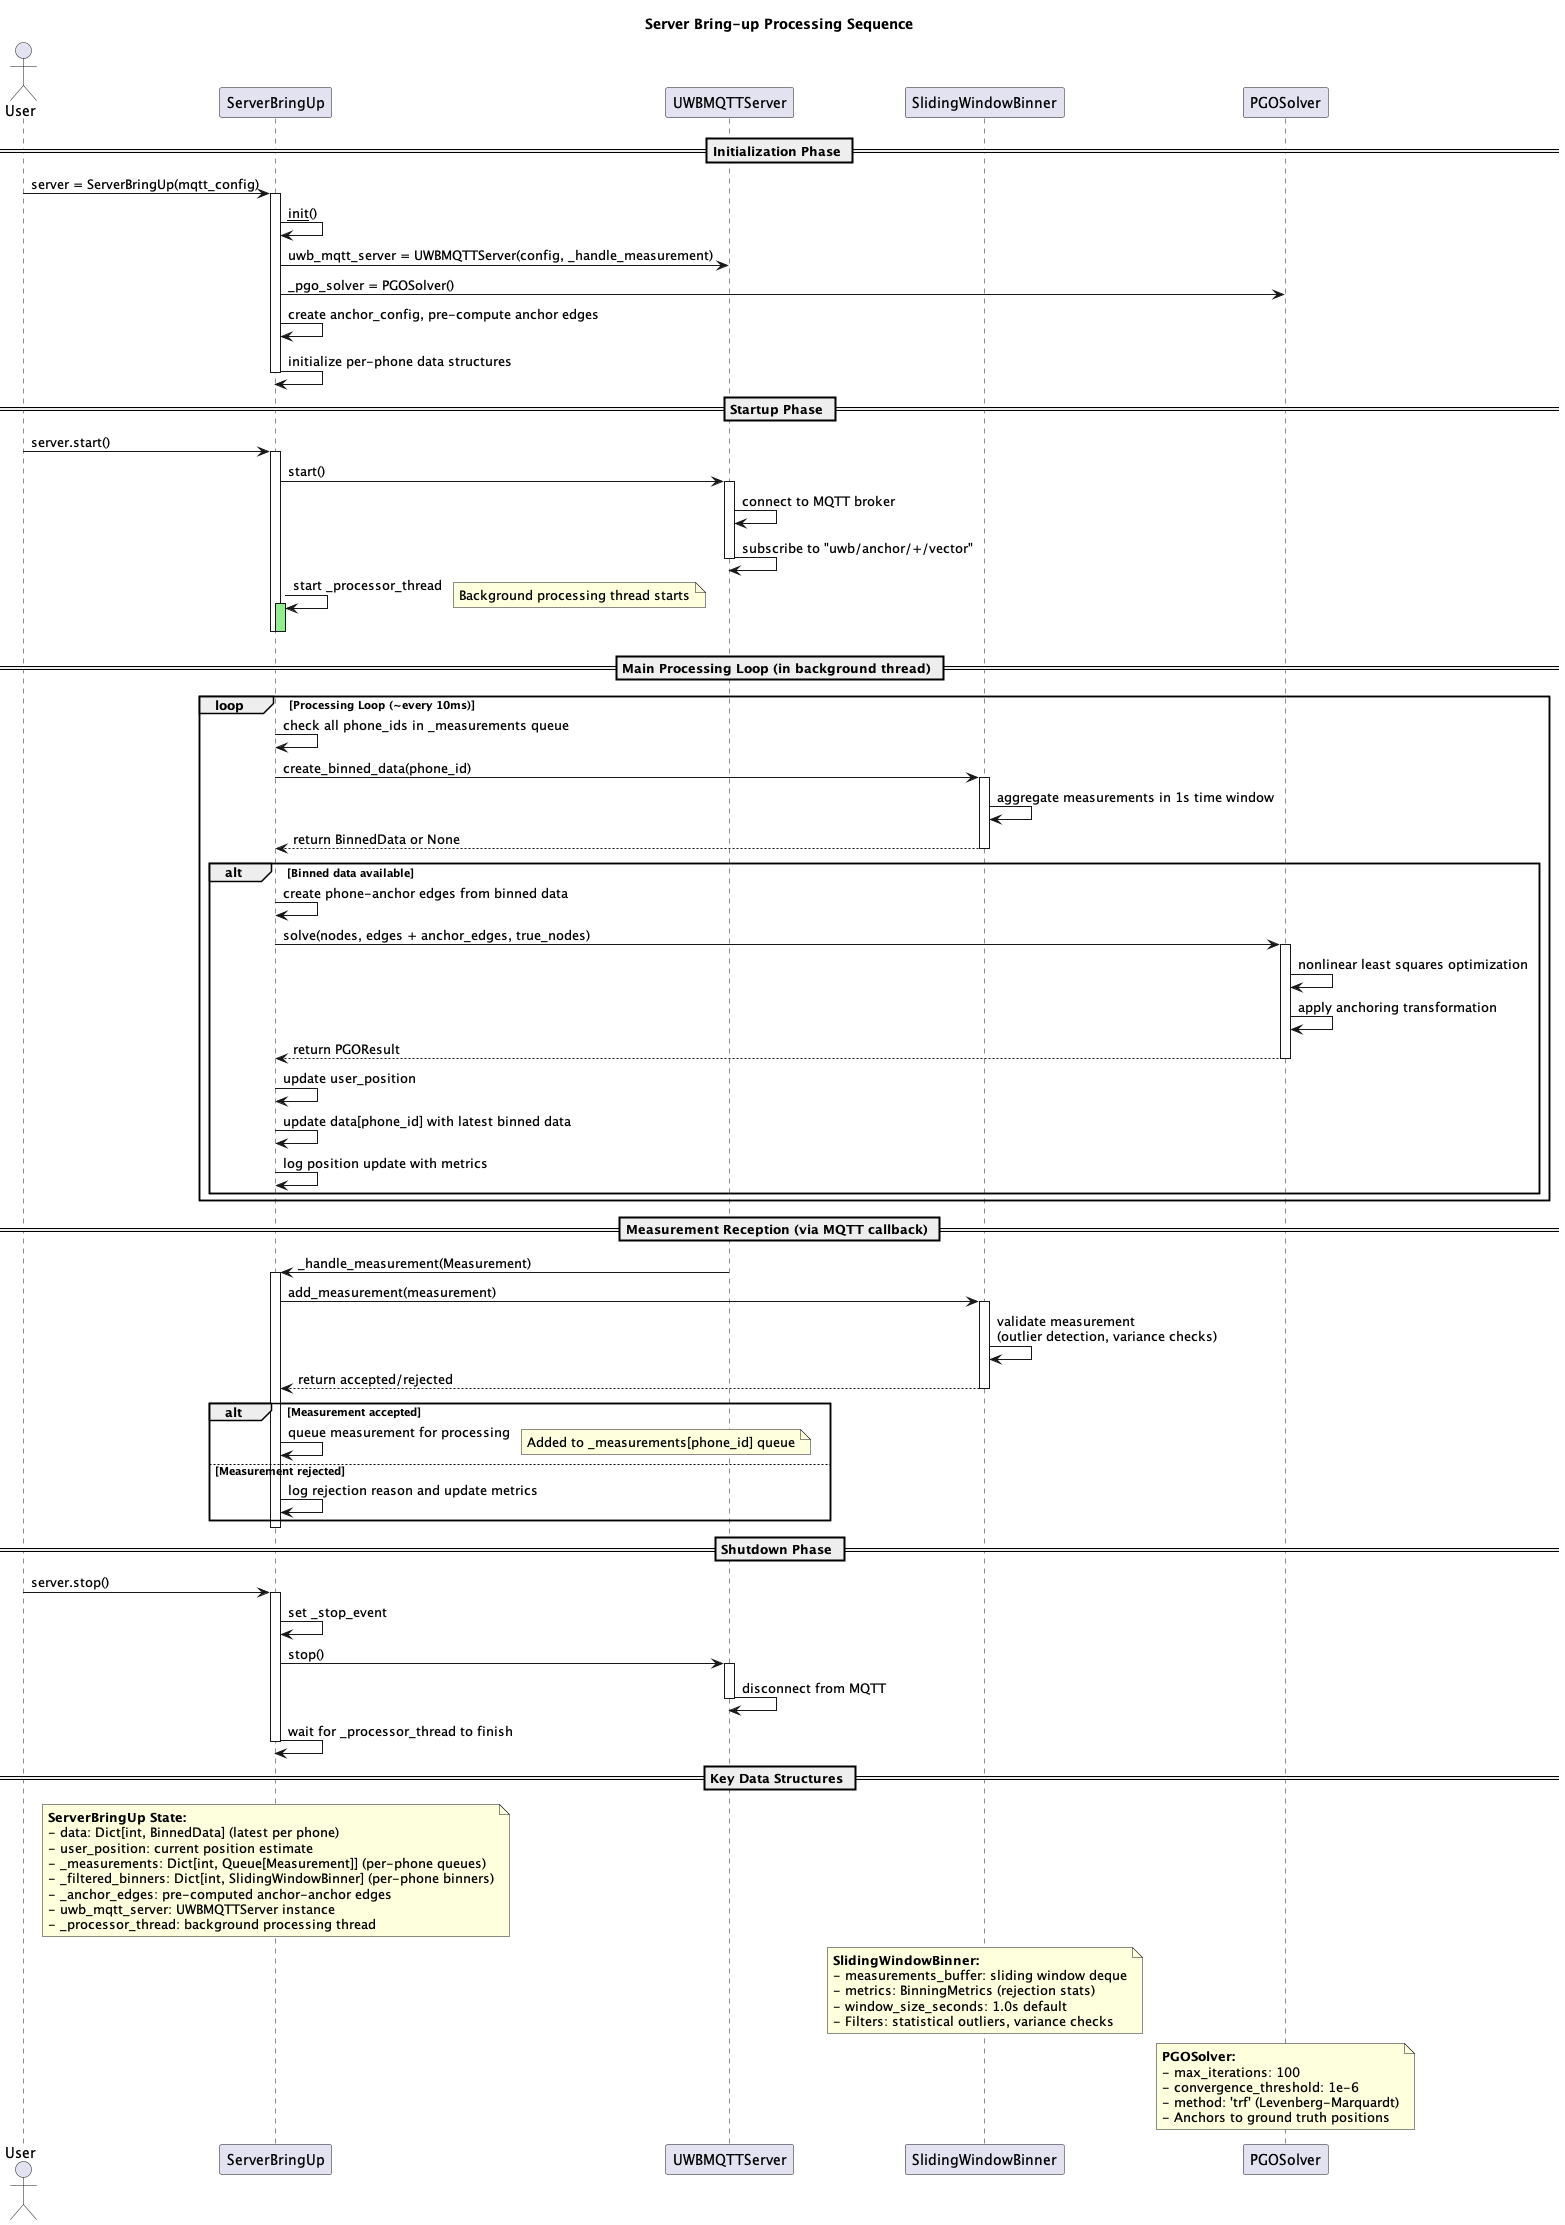

The diagram above was rendered by PlantUML. Its source (embedded in the PNG):
@startuml Server Bring-up Sequence Diagram

title Server Bring-up Processing Sequence

actor User
participant ServerBringUp
participant UWBMQTTServer
participant SlidingWindowBinner
participant PGOSolver

== Initialization Phase ==
User -> ServerBringUp: server = ServerBringUp(mqtt_config)
activate ServerBringUp
ServerBringUp -> ServerBringUp: __init__()
ServerBringUp -> UWBMQTTServer: uwb_mqtt_server = UWBMQTTServer(config, _handle_measurement)
ServerBringUp -> PGOSolver: _pgo_solver = PGOSolver()
ServerBringUp -> ServerBringUp: create anchor_config, pre-compute anchor edges
ServerBringUp -> ServerBringUp: initialize per-phone data structures
deactivate ServerBringUp

== Startup Phase ==
User -> ServerBringUp: server.start()
activate ServerBringUp
ServerBringUp -> UWBMQTTServer: start()
activate UWBMQTTServer
UWBMQTTServer -> UWBMQTTServer: connect to MQTT broker
UWBMQTTServer -> UWBMQTTServer: subscribe to "uwb/anchor/+/vector"
deactivate UWBMQTTServer

ServerBringUp -> ServerBringUp: start _processor_thread
activate ServerBringUp #LightGreen
note right: Background processing thread starts
deactivate ServerBringUp
deactivate ServerBringUp

== Main Processing Loop (in background thread) ==
loop Processing Loop (~every 10ms)
    ServerBringUp -> ServerBringUp: check all phone_ids in _measurements queue
    ServerBringUp -> SlidingWindowBinner: create_binned_data(phone_id)
    activate SlidingWindowBinner
    SlidingWindowBinner -> SlidingWindowBinner: aggregate measurements in 1s time window
    SlidingWindowBinner --> ServerBringUp: return BinnedData or None
    deactivate SlidingWindowBinner

    alt Binned data available
        ServerBringUp -> ServerBringUp: create phone-anchor edges from binned data
        ServerBringUp -> PGOSolver: solve(nodes, edges + anchor_edges, true_nodes)
        activate PGOSolver
        PGOSolver -> PGOSolver: nonlinear least squares optimization
        PGOSolver -> PGOSolver: apply anchoring transformation
        PGOSolver --> ServerBringUp: return PGOResult
        deactivate PGOSolver

        ServerBringUp -> ServerBringUp: update user_position
        ServerBringUp -> ServerBringUp: update data[phone_id] with latest binned data
        ServerBringUp -> ServerBringUp: log position update with metrics
    end
end

== Measurement Reception (via MQTT callback) ==
UWBMQTTServer -> ServerBringUp: _handle_measurement(Measurement)
activate ServerBringUp
ServerBringUp -> SlidingWindowBinner: add_measurement(measurement)
activate SlidingWindowBinner
SlidingWindowBinner -> SlidingWindowBinner: validate measurement\n(outlier detection, variance checks)
SlidingWindowBinner --> ServerBringUp: return accepted/rejected
deactivate SlidingWindowBinner

alt Measurement accepted
    ServerBringUp -> ServerBringUp: queue measurement for processing
    note right: Added to _measurements[phone_id] queue
else Measurement rejected
    ServerBringUp -> ServerBringUp: log rejection reason and update metrics
end
deactivate ServerBringUp

== Shutdown Phase ==
User -> ServerBringUp: server.stop()
activate ServerBringUp
ServerBringUp -> ServerBringUp: set _stop_event
ServerBringUp -> UWBMQTTServer: stop()
activate UWBMQTTServer
UWBMQTTServer -> UWBMQTTServer: disconnect from MQTT
deactivate UWBMQTTServer
ServerBringUp -> ServerBringUp: wait for _processor_thread to finish
deactivate ServerBringUp

== Key Data Structures ==
note over ServerBringUp
**ServerBringUp State:**
- data: Dict[int, BinnedData] (latest per phone)
- user_position: current position estimate
- _measurements: Dict[int, Queue[Measurement]] (per-phone queues)
- _filtered_binners: Dict[int, SlidingWindowBinner] (per-phone binners)
- _anchor_edges: pre-computed anchor-anchor edges
- uwb_mqtt_server: UWBMQTTServer instance
- _processor_thread: background processing thread
end note

note over SlidingWindowBinner
**SlidingWindowBinner:**
- measurements_buffer: sliding window deque
- metrics: BinningMetrics (rejection stats)
- window_size_seconds: 1.0s default
- Filters: statistical outliers, variance checks
end note

note over PGOSolver
**PGOSolver:**
- max_iterations: 100
- convergence_threshold: 1e-6
- method: 'trf' (Levenberg-Marquardt)
- Anchors to ground truth positions
end note

@enduml